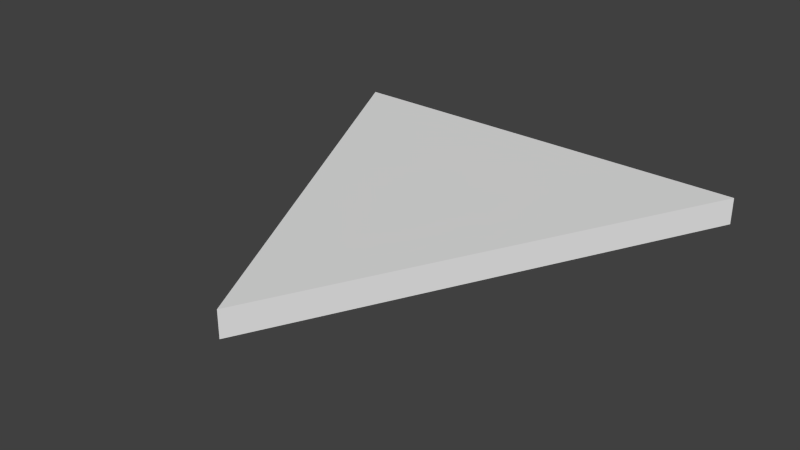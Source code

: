 # Source: ArrowHead.blend  (saved by Blender 2.72.0; exported with 4.5.12 LTS)
import bpy
from mathutils import Matrix  # noqa: F401  (used for matrix-valued properties, if any)

bpy.ops.wm.read_factory_settings(use_empty=True)
scene = bpy.context.scene
scene.name = 'Scene'

# ---- collections
col_collection_1 = bpy.data.collections.new('Collection 1'); scene.collection.children.link(col_collection_1)

# ---- world
world_world = bpy.data.worlds.new('World'); scene.world = world_world
world_world.color = (0.05088, 0.05088, 0.05088)
world_world.use_sun_shadow = False
world_world.sun_shadow_jitter_overblur = 0.0
world_world.cycles.sampling_method = 'MANUAL'
world_world.cycles.sample_map_resolution = 256

# ---- meshes
me_cube = bpy.data.meshes.new('Cube')
me_cube.from_pydata([(-1.649e-07, 0.0002117, -0.00136), (-0.5, 0.0002116, -1.001), (0.5, 0.0002116, -1.001), (-2.096e-07, 0.06221, -0.00136), (-0.5, 0.06221, -1.001), (0.5, 0.06221, -1.001)], [], [(0, 3, 4, 1), (1, 4, 5, 2), (3, 5, 4), (0, 1, 2), (2, 5, 3, 0)])
me_cube.use_remesh_preserve_volume = False
me_cube.use_remesh_preserve_attributes = False
me_cube.use_mirror_vertex_groups = False
me_cube.update()

# ---- objects
ob_cube = bpy.data.objects.new('Cube', me_cube)

# ---- transforms, parenting, visibility, modifiers, constraints
ob_cube.location = (0.0, 0.0, 0.0)
ob_cube.rotation_euler = (1.571, 0.0, 0.0)
ob_cube.lock_rotations_4d = False
ob_cube.empty_display_type = 'ARROWS'
ob_cube.lineart.crease_threshold = 0.0

# ---- collection membership
col_collection_1.objects.link(ob_cube)

# ---- scene / render settings (as saved in the file)
scene.frame_start = 1; scene.frame_end = 250; scene.frame_set(1)
scene.render.engine = 'BLENDER_EEVEE_NEXT'
scene.render.resolution_percentage = 50
scene.render.dither_intensity = 0.0
scene.cycles.use_denoising = False
scene.cycles.samples = 10
scene.cycles.sampling_pattern = 'TABULATED_SOBOL'
scene.cycles.light_sampling_threshold = 0.0
scene.cycles.use_adaptive_sampling = False
scene.cycles.use_light_tree = False
scene.cycles.blur_glossy = 0.0
scene.cycles.pixel_filter_type = 'GAUSSIAN'
scene.cycles.sample_clamp_indirect = 0.0
scene.view_settings.view_transform = 'Standard'
bpy.context.view_layer.update()

# ---- added for rendering (the .blend has no active camera and no usable light): camera, sun
cam_auto = bpy.data.cameras.new('AutoCamera')
cam_auto.lens = 50.0
cam_auto.sensor_width = 36.0
cam_auto.clip_end = 1000.0
ob_auto_camera = bpy.data.objects.new('AutoCamera', cam_auto)
scene.collection.objects.link(ob_auto_camera)
ob_auto_camera.location = (1.30972, -1.07031, 1.07899)
ob_auto_camera.rotation_euler = (1.09748, -7.21219e-08, 0.694738)
scene.camera = ob_auto_camera
light_auto_sun = bpy.data.lights.new('AutoSun', 'SUN')
light_auto_sun.energy = 3.0
light_auto_sun.angle = 0.0523599
ob_auto_sun = bpy.data.objects.new('AutoSun', light_auto_sun)
scene.collection.objects.link(ob_auto_sun)
ob_auto_sun.rotation_euler = (0.872665, 0.174533, 0.523599)
bpy.context.view_layer.update()

